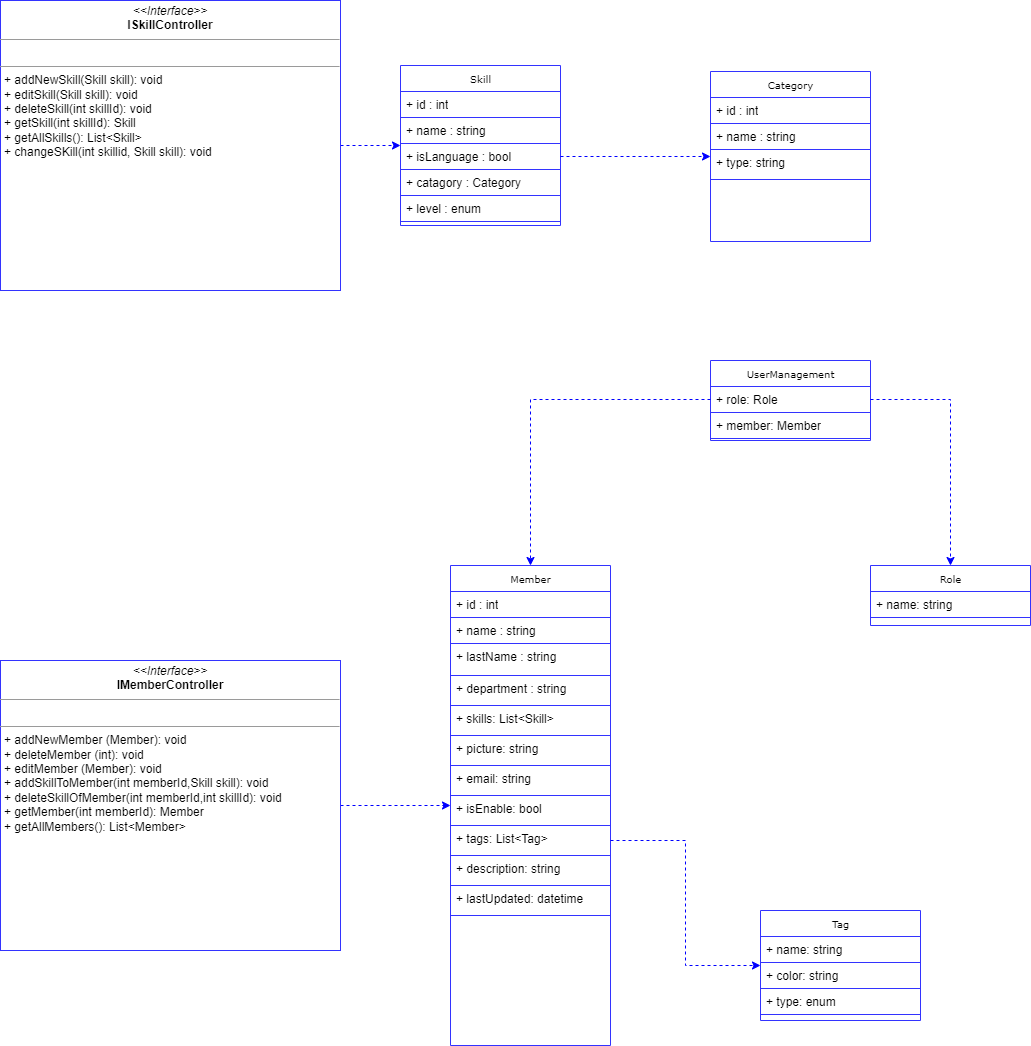

The diagram above was exported from draw.io. Its source (the exported page's mxGraphModel, read from the mxfile embedded in the PNG):
<mxGraphModel dx="1038" dy="578" grid="1" gridSize="10" guides="1" tooltips="1" connect="1" arrows="1" fold="1" page="1" pageScale="1" pageWidth="2500" pageHeight="2500" math="0" shadow="0">
  <root>
    <mxCell id="0" />
    <mxCell id="1" parent="0" />
    <mxCell id="cO_JLx6r3B_wXoH_glPn-7" value="Skill" style="swimlane;html=1;fontStyle=0;childLayout=stackLayout;horizontal=1;startSize=26;horizontalStack=0;resizeParent=1;resizeLast=0;collapsible=1;marginBottom=0;swimlaneFillColor=#ffffff;rounded=0;shadow=0;comic=0;labelBackgroundColor=none;strokeWidth=1;fontFamily=Verdana;fontSize=10;align=center;strokeColor=#3333FF;" parent="1" vertex="1">
      <mxGeometry x="410" y="95" width="160" height="160" as="geometry" />
    </mxCell>
    <mxCell id="cO_JLx6r3B_wXoH_glPn-8" value="+ id : int" style="text;html=1;strokeColor=#3333FF;fillColor=none;align=left;verticalAlign=top;spacingLeft=4;spacingRight=4;whiteSpace=wrap;overflow=hidden;rotatable=0;points=[[0,0.5],[1,0.5]];portConstraint=eastwest;" parent="cO_JLx6r3B_wXoH_glPn-7" vertex="1">
      <mxGeometry y="26" width="160" height="26" as="geometry" />
    </mxCell>
    <mxCell id="cO_JLx6r3B_wXoH_glPn-9" value="+ name : string" style="text;html=1;strokeColor=#3333FF;fillColor=none;align=left;verticalAlign=top;spacingLeft=4;spacingRight=4;whiteSpace=wrap;overflow=hidden;rotatable=0;points=[[0,0.5],[1,0.5]];portConstraint=eastwest;" parent="cO_JLx6r3B_wXoH_glPn-7" vertex="1">
      <mxGeometry y="52" width="160" height="26" as="geometry" />
    </mxCell>
    <mxCell id="cO_JLx6r3B_wXoH_glPn-10" value="+ isLanguage : bool" style="text;html=1;strokeColor=#3333FF;fillColor=none;align=left;verticalAlign=top;spacingLeft=4;spacingRight=4;whiteSpace=wrap;overflow=hidden;rotatable=0;points=[[0,0.5],[1,0.5]];portConstraint=eastwest;" parent="cO_JLx6r3B_wXoH_glPn-7" vertex="1">
      <mxGeometry y="78" width="160" height="26" as="geometry" />
    </mxCell>
    <mxCell id="cO_JLx6r3B_wXoH_glPn-11" value="+ catagory : Category" style="text;html=1;strokeColor=#3333FF;fillColor=none;align=left;verticalAlign=top;spacingLeft=4;spacingRight=4;whiteSpace=wrap;overflow=hidden;rotatable=0;points=[[0,0.5],[1,0.5]];portConstraint=eastwest;" parent="cO_JLx6r3B_wXoH_glPn-7" vertex="1">
      <mxGeometry y="104" width="160" height="26" as="geometry" />
    </mxCell>
    <mxCell id="cO_JLx6r3B_wXoH_glPn-12" value="+ level : enum" style="text;html=1;strokeColor=#3333FF;fillColor=none;align=left;verticalAlign=top;spacingLeft=4;spacingRight=4;whiteSpace=wrap;overflow=hidden;rotatable=0;points=[[0,0.5],[1,0.5]];portConstraint=eastwest;" parent="cO_JLx6r3B_wXoH_glPn-7" vertex="1">
      <mxGeometry y="130" width="160" height="26" as="geometry" />
    </mxCell>
    <mxCell id="cO_JLx6r3B_wXoH_glPn-13" value="Member" style="swimlane;html=1;fontStyle=0;childLayout=stackLayout;horizontal=1;startSize=26;horizontalStack=0;resizeParent=1;resizeLast=0;collapsible=1;marginBottom=0;swimlaneFillColor=#ffffff;rounded=0;shadow=0;comic=0;labelBackgroundColor=none;strokeWidth=1;fontFamily=Verdana;fontSize=10;align=center;strokeColor=#3333FF;" parent="1" vertex="1">
      <mxGeometry x="460" y="595" width="160" height="480" as="geometry" />
    </mxCell>
    <mxCell id="cO_JLx6r3B_wXoH_glPn-14" value="+ id : int" style="text;html=1;strokeColor=#3333FF;fillColor=none;align=left;verticalAlign=top;spacingLeft=4;spacingRight=4;whiteSpace=wrap;overflow=hidden;rotatable=0;points=[[0,0.5],[1,0.5]];portConstraint=eastwest;" parent="cO_JLx6r3B_wXoH_glPn-13" vertex="1">
      <mxGeometry y="26" width="160" height="26" as="geometry" />
    </mxCell>
    <mxCell id="cO_JLx6r3B_wXoH_glPn-15" value="+ name : string" style="text;html=1;strokeColor=#3333FF;fillColor=none;align=left;verticalAlign=top;spacingLeft=4;spacingRight=4;whiteSpace=wrap;overflow=hidden;rotatable=0;points=[[0,0.5],[1,0.5]];portConstraint=eastwest;" parent="cO_JLx6r3B_wXoH_glPn-13" vertex="1">
      <mxGeometry y="52" width="160" height="26" as="geometry" />
    </mxCell>
    <mxCell id="cO_JLx6r3B_wXoH_glPn-16" value="+ lastName : string" style="text;html=1;strokeColor=#3333FF;fillColor=none;align=left;verticalAlign=top;spacingLeft=4;spacingRight=4;whiteSpace=wrap;overflow=hidden;rotatable=0;points=[[0,0.5],[1,0.5]];portConstraint=eastwest;" parent="cO_JLx6r3B_wXoH_glPn-13" vertex="1">
      <mxGeometry y="78" width="160" height="32" as="geometry" />
    </mxCell>
    <mxCell id="cO_JLx6r3B_wXoH_glPn-17" value="+ department : string" style="text;html=1;strokeColor=#3333FF;fillColor=none;align=left;verticalAlign=top;spacingLeft=4;spacingRight=4;whiteSpace=wrap;overflow=hidden;rotatable=0;points=[[0,0.5],[1,0.5]];portConstraint=eastwest;" parent="cO_JLx6r3B_wXoH_glPn-13" vertex="1">
      <mxGeometry y="110" width="160" height="30" as="geometry" />
    </mxCell>
    <mxCell id="cO_JLx6r3B_wXoH_glPn-18" value="+ skills: List&amp;lt;Skill&amp;gt;" style="text;html=1;strokeColor=#3333FF;fillColor=none;align=left;verticalAlign=top;spacingLeft=4;spacingRight=4;whiteSpace=wrap;overflow=hidden;rotatable=0;points=[[0,0.5],[1,0.5]];portConstraint=eastwest;" parent="cO_JLx6r3B_wXoH_glPn-13" vertex="1">
      <mxGeometry y="140" width="160" height="30" as="geometry" />
    </mxCell>
    <mxCell id="cO_JLx6r3B_wXoH_glPn-19" value="+ picture: string" style="text;html=1;strokeColor=#3333FF;fillColor=none;align=left;verticalAlign=top;spacingLeft=4;spacingRight=4;whiteSpace=wrap;overflow=hidden;rotatable=0;points=[[0,0.5],[1,0.5]];portConstraint=eastwest;" parent="cO_JLx6r3B_wXoH_glPn-13" vertex="1">
      <mxGeometry y="170" width="160" height="30" as="geometry" />
    </mxCell>
    <mxCell id="cO_JLx6r3B_wXoH_glPn-20" value="+ email: string" style="text;html=1;strokeColor=#3333FF;fillColor=none;align=left;verticalAlign=top;spacingLeft=4;spacingRight=4;whiteSpace=wrap;overflow=hidden;rotatable=0;points=[[0,0.5],[1,0.5]];portConstraint=eastwest;" parent="cO_JLx6r3B_wXoH_glPn-13" vertex="1">
      <mxGeometry y="200" width="160" height="30" as="geometry" />
    </mxCell>
    <mxCell id="cO_JLx6r3B_wXoH_glPn-21" value="+ isEnable: bool" style="text;html=1;strokeColor=#3333FF;fillColor=none;align=left;verticalAlign=top;spacingLeft=4;spacingRight=4;whiteSpace=wrap;overflow=hidden;rotatable=0;points=[[0,0.5],[1,0.5]];portConstraint=eastwest;" parent="cO_JLx6r3B_wXoH_glPn-13" vertex="1">
      <mxGeometry y="230" width="160" height="30" as="geometry" />
    </mxCell>
    <mxCell id="cO_JLx6r3B_wXoH_glPn-22" value="+ tags: List&amp;lt;Tag&amp;gt;" style="text;html=1;strokeColor=#3333FF;fillColor=none;align=left;verticalAlign=top;spacingLeft=4;spacingRight=4;whiteSpace=wrap;overflow=hidden;rotatable=0;points=[[0,0.5],[1,0.5]];portConstraint=eastwest;" parent="cO_JLx6r3B_wXoH_glPn-13" vertex="1">
      <mxGeometry y="260" width="160" height="30" as="geometry" />
    </mxCell>
    <mxCell id="cO_JLx6r3B_wXoH_glPn-23" value="+ description: string" style="text;html=1;strokeColor=#3333FF;fillColor=none;align=left;verticalAlign=top;spacingLeft=4;spacingRight=4;whiteSpace=wrap;overflow=hidden;rotatable=0;points=[[0,0.5],[1,0.5]];portConstraint=eastwest;" parent="cO_JLx6r3B_wXoH_glPn-13" vertex="1">
      <mxGeometry y="290" width="160" height="30" as="geometry" />
    </mxCell>
    <mxCell id="cO_JLx6r3B_wXoH_glPn-24" value="+ lastUpdated: datetime" style="text;html=1;strokeColor=#3333FF;fillColor=none;align=left;verticalAlign=top;spacingLeft=4;spacingRight=4;whiteSpace=wrap;overflow=hidden;rotatable=0;points=[[0,0.5],[1,0.5]];portConstraint=eastwest;" parent="cO_JLx6r3B_wXoH_glPn-13" vertex="1">
      <mxGeometry y="320" width="160" height="30" as="geometry" />
    </mxCell>
    <mxCell id="0mOoLYNLW5pb3kd6cCvZ-5" style="edgeStyle=orthogonalEdgeStyle;rounded=0;orthogonalLoop=1;jettySize=auto;html=1;entryX=0;entryY=0.5;entryDx=0;entryDy=0;dashed=1;strokeColor=#0000FF;" parent="1" source="cO_JLx6r3B_wXoH_glPn-25" target="cO_JLx6r3B_wXoH_glPn-13" edge="1">
      <mxGeometry relative="1" as="geometry" />
    </mxCell>
    <mxCell id="cO_JLx6r3B_wXoH_glPn-25" value="&lt;p style=&quot;margin: 0px ; margin-top: 4px ; text-align: center&quot;&gt;&lt;i&gt;&amp;lt;&amp;lt;Interface&amp;gt;&amp;gt;&lt;/i&gt;&lt;br&gt;&lt;b&gt;IMemberController&lt;/b&gt;&lt;/p&gt;&lt;hr size=&quot;1&quot;&gt;&lt;p style=&quot;margin: 0px ; margin-left: 4px&quot;&gt;&lt;br&gt;&lt;/p&gt;&lt;hr size=&quot;1&quot;&gt;&lt;p style=&quot;margin: 0px ; margin-left: 4px&quot;&gt;+ addNewMember (Member): void&lt;/p&gt;&lt;p style=&quot;margin: 0px ; margin-left: 4px&quot;&gt;&lt;span&gt;+ deleteMember (int): void&lt;/span&gt;&lt;br&gt;&lt;/p&gt;&lt;p style=&quot;margin: 0px ; margin-left: 4px&quot;&gt;+ editMember (Member): void&lt;br&gt;&lt;/p&gt;&lt;p style=&quot;margin: 0px ; margin-left: 4px&quot;&gt;+ addSkillToMember(int memberId,Skill skill): void&lt;br&gt;&lt;/p&gt;&lt;p style=&quot;margin: 0px ; margin-left: 4px&quot;&gt;+ deleteSkillOfMember(int memberId,int skillId): void&lt;br&gt;&lt;/p&gt;&lt;p style=&quot;margin: 0px ; margin-left: 4px&quot;&gt;+ getMember(int memberId): Member&amp;nbsp;&lt;br&gt;&lt;/p&gt;&lt;p style=&quot;margin: 0px ; margin-left: 4px&quot;&gt;+ getAllMembers(): List&amp;lt;Member&amp;gt;&lt;br&gt;&lt;/p&gt;&lt;p style=&quot;margin: 0px ; margin-left: 4px&quot;&gt;&lt;br&gt;&lt;/p&gt;" style="verticalAlign=top;align=left;overflow=fill;fontSize=12;fontFamily=Helvetica;html=1;rounded=0;shadow=0;comic=0;labelBackgroundColor=none;strokeWidth=1;strokeColor=#3333FF;" parent="1" vertex="1">
      <mxGeometry x="10" y="690" width="340" height="290" as="geometry" />
    </mxCell>
    <mxCell id="0mOoLYNLW5pb3kd6cCvZ-6" style="edgeStyle=orthogonalEdgeStyle;rounded=0;orthogonalLoop=1;jettySize=auto;html=1;exitX=1;exitY=0.5;exitDx=0;exitDy=0;entryX=0;entryY=0.5;entryDx=0;entryDy=0;dashed=1;strokeColor=#0000FF;" parent="1" source="cO_JLx6r3B_wXoH_glPn-26" target="cO_JLx6r3B_wXoH_glPn-7" edge="1">
      <mxGeometry relative="1" as="geometry" />
    </mxCell>
    <mxCell id="cO_JLx6r3B_wXoH_glPn-26" value="&lt;p style=&quot;margin: 0px ; margin-top: 4px ; text-align: center&quot;&gt;&lt;i&gt;&amp;lt;&amp;lt;Interface&amp;gt;&amp;gt;&lt;/i&gt;&lt;br&gt;&lt;b&gt;ISkillController&lt;/b&gt;&lt;/p&gt;&lt;hr size=&quot;1&quot;&gt;&lt;p style=&quot;margin: 0px ; margin-left: 4px&quot;&gt;&lt;br&gt;&lt;/p&gt;&lt;hr size=&quot;1&quot;&gt;&lt;p style=&quot;margin: 0px ; margin-left: 4px&quot;&gt;+ addNewSkill(Skill skill): void&lt;/p&gt;&lt;p style=&quot;margin: 0px ; margin-left: 4px&quot;&gt;+ editSkill(Skill skill): void&lt;br&gt;&lt;/p&gt;&lt;p style=&quot;margin: 0px ; margin-left: 4px&quot;&gt;&lt;span&gt;+ deleteSkill(int skillId): void&lt;/span&gt;&lt;br&gt;&lt;/p&gt;&lt;p style=&quot;margin: 0px ; margin-left: 4px&quot;&gt;+ getSkill(int skillId): Skill&lt;br&gt;+ getAllSkills(): List&amp;lt;Skill&amp;gt;&lt;br&gt;&lt;/p&gt;&lt;p style=&quot;margin: 0px 0px 0px 4px&quot;&gt;+ changeSKill(int skillid, Skill skill): void&lt;br&gt;&lt;/p&gt;&lt;p style=&quot;margin: 0px 0px 0px 4px&quot;&gt;&lt;br&gt;&lt;/p&gt;&lt;p style=&quot;margin: 0px ; margin-left: 4px&quot;&gt;&lt;br&gt;&lt;/p&gt;" style="verticalAlign=top;align=left;overflow=fill;fontSize=12;fontFamily=Helvetica;html=1;rounded=0;shadow=0;comic=0;labelBackgroundColor=none;strokeWidth=1;strokeColor=#3333FF;" parent="1" vertex="1">
      <mxGeometry x="10" y="30" width="340" height="290" as="geometry" />
    </mxCell>
    <mxCell id="cO_JLx6r3B_wXoH_glPn-27" value="Category" style="swimlane;html=1;fontStyle=0;childLayout=stackLayout;horizontal=1;startSize=26;horizontalStack=0;resizeParent=1;resizeLast=0;collapsible=1;marginBottom=0;swimlaneFillColor=#ffffff;rounded=0;shadow=0;comic=0;labelBackgroundColor=none;strokeWidth=1;fontFamily=Verdana;fontSize=10;align=center;strokeColor=#3333FF;" parent="1" vertex="1">
      <mxGeometry x="720" y="101" width="160" height="170" as="geometry" />
    </mxCell>
    <mxCell id="cO_JLx6r3B_wXoH_glPn-28" value="+ id : int" style="text;html=1;strokeColor=#3333FF;fillColor=none;align=left;verticalAlign=top;spacingLeft=4;spacingRight=4;whiteSpace=wrap;overflow=hidden;rotatable=0;points=[[0,0.5],[1,0.5]];portConstraint=eastwest;" parent="cO_JLx6r3B_wXoH_glPn-27" vertex="1">
      <mxGeometry y="26" width="160" height="26" as="geometry" />
    </mxCell>
    <mxCell id="cO_JLx6r3B_wXoH_glPn-29" value="+ name : string" style="text;html=1;strokeColor=#3333FF;fillColor=none;align=left;verticalAlign=top;spacingLeft=4;spacingRight=4;whiteSpace=wrap;overflow=hidden;rotatable=0;points=[[0,0.5],[1,0.5]];portConstraint=eastwest;" parent="cO_JLx6r3B_wXoH_glPn-27" vertex="1">
      <mxGeometry y="52" width="160" height="26" as="geometry" />
    </mxCell>
    <mxCell id="cO_JLx6r3B_wXoH_glPn-30" value="+ type: string" style="text;html=1;strokeColor=#3333FF;fillColor=none;align=left;verticalAlign=top;spacingLeft=4;spacingRight=4;whiteSpace=wrap;overflow=hidden;rotatable=0;points=[[0,0.5],[1,0.5]];portConstraint=eastwest;" parent="cO_JLx6r3B_wXoH_glPn-27" vertex="1">
      <mxGeometry y="78" width="160" height="30" as="geometry" />
    </mxCell>
    <mxCell id="cO_JLx6r3B_wXoH_glPn-31" value="UserManagement" style="swimlane;html=1;fontStyle=0;childLayout=stackLayout;horizontal=1;startSize=26;horizontalStack=0;resizeParent=1;resizeLast=0;collapsible=1;marginBottom=0;swimlaneFillColor=#ffffff;rounded=0;shadow=0;comic=0;labelBackgroundColor=none;strokeWidth=1;fontFamily=Verdana;fontSize=10;align=center;strokeColor=#3333FF;" parent="1" vertex="1">
      <mxGeometry x="720" y="390" width="160" height="80" as="geometry" />
    </mxCell>
    <mxCell id="cO_JLx6r3B_wXoH_glPn-32" value="+ role: Role" style="text;html=1;strokeColor=#3333FF;fillColor=none;align=left;verticalAlign=top;spacingLeft=4;spacingRight=4;whiteSpace=wrap;overflow=hidden;rotatable=0;points=[[0,0.5],[1,0.5]];portConstraint=eastwest;" parent="cO_JLx6r3B_wXoH_glPn-31" vertex="1">
      <mxGeometry y="26" width="160" height="26" as="geometry" />
    </mxCell>
    <mxCell id="cO_JLx6r3B_wXoH_glPn-33" value="+ member: Member" style="text;html=1;strokeColor=#3333FF;fillColor=none;align=left;verticalAlign=top;spacingLeft=4;spacingRight=4;whiteSpace=wrap;overflow=hidden;rotatable=0;points=[[0,0.5],[1,0.5]];portConstraint=eastwest;" parent="cO_JLx6r3B_wXoH_glPn-31" vertex="1">
      <mxGeometry y="52" width="160" height="26" as="geometry" />
    </mxCell>
    <mxCell id="cO_JLx6r3B_wXoH_glPn-34" value="Role" style="swimlane;html=1;fontStyle=0;childLayout=stackLayout;horizontal=1;startSize=26;horizontalStack=0;resizeParent=1;resizeLast=0;collapsible=1;marginBottom=0;swimlaneFillColor=#ffffff;rounded=0;shadow=0;comic=0;labelBackgroundColor=none;strokeWidth=1;fontFamily=Verdana;fontSize=10;align=center;strokeColor=#3333FF;" parent="1" vertex="1">
      <mxGeometry x="880" y="595" width="160" height="60" as="geometry" />
    </mxCell>
    <mxCell id="cO_JLx6r3B_wXoH_glPn-35" value="+ name: string" style="text;html=1;strokeColor=#3333FF;fillColor=none;align=left;verticalAlign=top;spacingLeft=4;spacingRight=4;whiteSpace=wrap;overflow=hidden;rotatable=0;points=[[0,0.5],[1,0.5]];portConstraint=eastwest;" parent="cO_JLx6r3B_wXoH_glPn-34" vertex="1">
      <mxGeometry y="26" width="160" height="26" as="geometry" />
    </mxCell>
    <mxCell id="cO_JLx6r3B_wXoH_glPn-36" value="Tag" style="swimlane;html=1;fontStyle=0;childLayout=stackLayout;horizontal=1;startSize=26;horizontalStack=0;resizeParent=1;resizeLast=0;collapsible=1;marginBottom=0;swimlaneFillColor=#ffffff;rounded=0;shadow=0;comic=0;labelBackgroundColor=none;strokeWidth=1;fontFamily=Verdana;fontSize=10;align=center;strokeColor=#3333FF;" parent="1" vertex="1">
      <mxGeometry x="770" y="940" width="160" height="110" as="geometry" />
    </mxCell>
    <mxCell id="cO_JLx6r3B_wXoH_glPn-37" value="+ name: string" style="text;html=1;strokeColor=#3333FF;fillColor=none;align=left;verticalAlign=top;spacingLeft=4;spacingRight=4;whiteSpace=wrap;overflow=hidden;rotatable=0;points=[[0,0.5],[1,0.5]];portConstraint=eastwest;" parent="cO_JLx6r3B_wXoH_glPn-36" vertex="1">
      <mxGeometry y="26" width="160" height="26" as="geometry" />
    </mxCell>
    <mxCell id="cO_JLx6r3B_wXoH_glPn-38" value="+ color: string" style="text;html=1;strokeColor=#3333FF;fillColor=none;align=left;verticalAlign=top;spacingLeft=4;spacingRight=4;whiteSpace=wrap;overflow=hidden;rotatable=0;points=[[0,0.5],[1,0.5]];portConstraint=eastwest;" parent="cO_JLx6r3B_wXoH_glPn-36" vertex="1">
      <mxGeometry y="52" width="160" height="26" as="geometry" />
    </mxCell>
    <mxCell id="cO_JLx6r3B_wXoH_glPn-39" value="+ type: enum" style="text;html=1;strokeColor=#3333FF;fillColor=none;align=left;verticalAlign=top;spacingLeft=4;spacingRight=4;whiteSpace=wrap;overflow=hidden;rotatable=0;points=[[0,0.5],[1,0.5]];portConstraint=eastwest;" parent="cO_JLx6r3B_wXoH_glPn-36" vertex="1">
      <mxGeometry y="78" width="160" height="26" as="geometry" />
    </mxCell>
    <mxCell id="0mOoLYNLW5pb3kd6cCvZ-8" style="edgeStyle=orthogonalEdgeStyle;rounded=0;orthogonalLoop=1;jettySize=auto;html=1;exitX=0;exitY=0.5;exitDx=0;exitDy=0;entryX=0.5;entryY=0;entryDx=0;entryDy=0;dashed=1;strokeColor=#0000FF;" parent="1" source="cO_JLx6r3B_wXoH_glPn-32" target="cO_JLx6r3B_wXoH_glPn-13" edge="1">
      <mxGeometry relative="1" as="geometry" />
    </mxCell>
    <mxCell id="0mOoLYNLW5pb3kd6cCvZ-9" style="edgeStyle=orthogonalEdgeStyle;rounded=0;orthogonalLoop=1;jettySize=auto;html=1;exitX=1;exitY=0.5;exitDx=0;exitDy=0;entryX=0.5;entryY=0;entryDx=0;entryDy=0;dashed=1;strokeColor=#0000FF;" parent="1" source="cO_JLx6r3B_wXoH_glPn-32" target="cO_JLx6r3B_wXoH_glPn-34" edge="1">
      <mxGeometry relative="1" as="geometry" />
    </mxCell>
    <mxCell id="0mOoLYNLW5pb3kd6cCvZ-10" style="edgeStyle=orthogonalEdgeStyle;rounded=0;orthogonalLoop=1;jettySize=auto;html=1;exitX=1;exitY=0.5;exitDx=0;exitDy=0;entryX=0;entryY=0.5;entryDx=0;entryDy=0;dashed=1;strokeColor=#0000FF;" parent="1" source="cO_JLx6r3B_wXoH_glPn-22" target="cO_JLx6r3B_wXoH_glPn-36" edge="1">
      <mxGeometry relative="1" as="geometry" />
    </mxCell>
    <mxCell id="0mOoLYNLW5pb3kd6cCvZ-11" style="edgeStyle=orthogonalEdgeStyle;rounded=0;orthogonalLoop=1;jettySize=auto;html=1;exitX=1;exitY=0.5;exitDx=0;exitDy=0;entryX=0;entryY=0.5;entryDx=0;entryDy=0;dashed=1;strokeColor=#0000FF;" parent="1" source="cO_JLx6r3B_wXoH_glPn-10" target="cO_JLx6r3B_wXoH_glPn-27" edge="1">
      <mxGeometry relative="1" as="geometry" />
    </mxCell>
  </root>
</mxGraphModel>